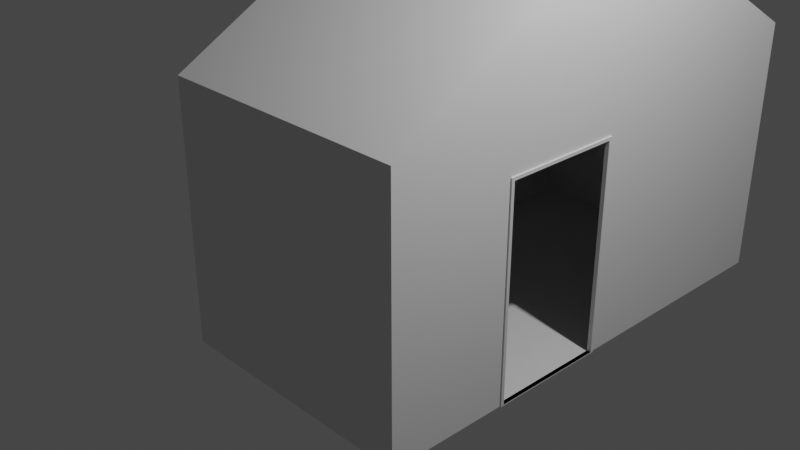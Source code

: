 # Source: House.blend  (saved by Blender 2.83.18; exported with 4.5.12 LTS)
import bpy
from mathutils import Matrix  # noqa: F401  (used for matrix-valued properties, if any)

bpy.ops.wm.read_factory_settings(use_empty=True)
scene = bpy.context.scene
scene.name = 'Scene'

# ---- collections
col_collection = bpy.data.collections.new('Collection'); scene.collection.children.link(col_collection)

# ---- world
world_world = bpy.data.worlds.new('World'); scene.world = world_world
world_world.use_nodes = True; world_world.node_tree.nodes.clear()
_N = world_world.node_tree.nodes; _L = world_world.node_tree.links
n0 = _N.new('ShaderNodeOutputWorld'); n0.name = 'World Output'; n0.location = (300, 300)
n1 = _N.new('ShaderNodeBackground'); n1.name = 'Background'; n1.location = (10, 300)
n1.inputs[0].default_value = (0.05088, 0.05088, 0.05088, 1.0)
_L.new(n1.outputs[0], n0.inputs[0])
n0.is_active_output = True
world_world.color = (0.05088, 0.05088, 0.05088)
world_world.use_sun_shadow = False
world_world.sun_shadow_jitter_overblur = 0.0

# ---- cameras
cam_camera = bpy.data.cameras.new('Camera')
cam_camera.clip_end = 100.0
cam_camera.ortho_scale = 7.314

# ---- lights
light_light = bpy.data.lights.new('Light', 'POINT')
light_light.transmission_factor = 0.0
light_light.energy = 1000.0
light_light.shadow_soft_size = 0.1
light_light.shadow_maximum_resolution = 0.006
light_light.use_absolute_resolution = True

# ---- meshes
me_cube = bpy.data.meshes.new('Cube')
me_cube.from_pydata([(-1.5, -1.5, -1.5), (-1.5, -1.5, 1.5), (-1.5, 4.279, -1.5), (-1.5, 4.279, 1.5), (1.5, -1.5, -1.5), (1.5, -1.5, 1.5), (1.5, 4.279, -1.5), (1.5, 4.279, 1.5), (-1.5, 1.389, -1.5), (-1.5, 1.389, 3.142), (1.5, 1.353, -1.464), (1.5, 1.389, 3.142), (-1.5, -1.5, 1.426), (-1.5, 4.279, 1.426), (1.5, 4.279, 1.426), (1.5, -1.5, 1.426), (1.5, 1.389, 1.426), (-1.5, 1.389, 1.426), (1.5, -0.01947, -1.464), (1.5, -0.05537, 1.426), (1.5, -0.01947, 0.922), (1.5, 1.353, 0.9225), (1.5, -0.05537, -1.5), (1.5, 1.389, -1.5), (1.5, 1.389, 0.9584), (1.5, -0.05537, 0.9579), (1.5, -0.05537, -1.5), (1.5, 1.389, -1.5), (1.5, 1.389, 0.9584), (1.5, -0.05537, 0.9579), (1.5, 1.353, 0.9225), (1.5, -0.01947, 0.922), (1.5, -0.05537, -1.5), (1.5, 1.389, -1.5), (1.5, 1.389, 0.9584), (1.5, -0.05537, 0.9579), (1.5, -0.01947, -1.488), (1.5, 1.353, -1.488), (1.5, 1.353, 0.9225), (1.5, -0.01947, 0.922), (1.517, -0.05537, -1.5), (1.517, 1.389, -1.5), (1.517, 1.389, 0.9584), (1.517, -0.05537, 0.9579), (1.517, -0.01947, -1.488), (1.517, 1.353, -1.488), (1.517, 1.353, 0.9225), (1.517, -0.01947, 0.922), (1.468, -0.05537, -1.5), (1.468, 1.389, -1.5), (1.468, 1.389, 0.9584), (1.468, -0.05537, 0.9579), (1.468, -0.01947, -1.488), (1.468, 1.353, -1.488), (1.468, 1.353, 0.9225), (1.468, -0.01947, 0.922)], [(21, 10), (18, 20)], [(17, 9, 3, 13), (13, 3, 7, 14), (16, 11, 5, 15, 19), (15, 5, 1, 12), (8, 23, 22, 4, 0), (11, 9, 1, 5), (7, 3, 9, 11), (2, 6, 23, 8), (14, 7, 11, 16), (12, 1, 9, 17), (0, 12, 17, 8), (6, 14, 16, 24, 23), (4, 15, 12, 0), (26, 27, 33, 32), (2, 13, 14, 6), (8, 17, 13, 2), (22, 25, 19, 15, 4), (25, 24, 16, 19), (25, 22, 26, 29), (24, 25, 29, 28), (20, 21, 30, 31), (29, 26, 32, 35), (23, 24, 28, 27), (22, 23, 27, 26), (35, 32, 40, 43), (37, 36, 44, 45), (36, 39, 47, 44), (33, 34, 42, 41), (31, 30, 38, 39), (28, 29, 35, 34), (27, 28, 34, 33), (45, 44, 40, 41), (46, 45, 41, 42), (44, 47, 43, 40), (47, 46, 42, 43), (32, 33, 41, 40), (39, 38, 46, 47), (38, 37, 45, 46), (34, 35, 43, 42), (32, 35, 51, 48), (36, 37, 53, 52), (39, 36, 52, 55), (34, 33, 49, 50), (49, 48, 52, 53), (50, 49, 53, 54), (51, 50, 54, 55), (48, 51, 55, 52), (33, 32, 48, 49), (38, 39, 55, 54), (37, 38, 54, 53), (35, 34, 50, 51), (53, 52, 36, 44, 45, 37)])
_uv = me_cube.uv_layers.new(name='UVMap')
_uv.uv.foreach_set('vector', [0.6188, 0.125, 0.625, 0.125, 0.625, 0.25, 0.6188, 0.25, 0.6188, 0.25, 0.625, 0.25, 0.625, 0.5, 0.6188, 0.5, 0.6188, 0.625, 0.625, 0.625, 0.625, 0.75, 0.6188, 0.75, 0.6188, 0.6875, 0.6188, 0.75, 0.625, 0.75, 0.625, 1.0, 0.6188, 1.0, 0.125, 0.625, 0.375, 0.625, 0.375, 0.6875, 0.375, 0.75, 0.125, 0.75, 0.625, 0.625, 0.875, 0.625, 0.875, 0.75, 0.625, 0.75, 0.625, 0.5, 0.875, 0.5, 0.875, 0.625, 0.625, 0.625, 0.125, 0.5, 0.375, 0.5, 0.375, 0.625, 0.125, 0.625, 0.6188, 0.5, 0.625, 0.5, 0.625, 0.625, 0.6188, 0.625, 0.6188, 0.0, 0.625, 0.0, 0.625, 0.125, 0.6188, 0.125, 0.375, 0.0, 0.6188, 0.0, 0.6188, 0.125, 0.375, 0.125, 0.375, 0.5, 0.6188, 0.5, 0.6188, 0.625, 0.5799, 0.625, 0.375, 0.625, 0.375, 0.75, 0.6188, 0.75, 0.6188, 1.0, 0.375, 1.0, 0.375, 0.6875, 0.375, 0.625, 0.375, 0.625, 0.375, 0.6875, 0.375, 0.25, 0.6188, 0.25, 0.6188, 0.5, 0.375, 0.5, 0.375, 0.125, 0.6188, 0.125, 0.6188, 0.25, 0.375, 0.25, 0.375, 0.6875, 0.5798, 0.6875, 0.6188, 0.6875, 0.6188, 0.75, 0.375, 0.75, 0.5798, 0.6875, 0.5799, 0.625, 0.6188, 0.625, 0.6188, 0.6875, 0.5798, 0.6875, 0.375, 0.6875, 0.375, 0.6875, 0.5798, 0.6875, 0.5799, 0.625, 0.5798, 0.6875, 0.5798, 0.6875, 0.5799, 0.625, 0.0, 0.0, 0.0, 0.0, 0.0, 0.0, 0.0, 0.0, 0.5798, 0.6875, 0.375, 0.6875, 0.375, 0.6875, 0.5798, 0.6875, 0.375, 0.625, 0.5799, 0.625, 0.5799, 0.625, 0.375, 0.625, 0.375, 0.6875, 0.375, 0.625, 0.375, 0.625, 0.375, 0.6875, 0.5798, 0.6875, 0.375, 0.6875, 0.375, 0.6875, 0.5798, 0.6875, 0.0, 0.0, 0.0, 0.0, 0.0, 0.0, 0.0, 0.0, 0.0, 0.0, 0.0, 0.0, 0.0, 0.0, 0.0, 0.0, 0.375, 0.625, 0.5799, 0.625, 0.5799, 0.625, 0.375, 0.625, 0.0, 0.0, 0.0, 0.0, 0.0, 0.0, 0.0, 0.0, 0.5799, 0.625, 0.5798, 0.6875, 0.5798, 0.6875, 0.5799, 0.625, 0.375, 0.625, 0.5799, 0.625, 0.5799, 0.625, 0.375, 0.625, 0.378, 0.6266, 0.378, 0.6859, 0.375, 0.6875, 0.375, 0.625, 0.5769, 0.6266, 0.378, 0.6266, 0.375, 0.625, 0.5799, 0.625, 0.378, 0.6859, 0.5768, 0.6859, 0.5798, 0.6875, 0.375, 0.6875, 0.5768, 0.6859, 0.5769, 0.6266, 0.5799, 0.625, 0.5798, 0.6875, 0.375, 0.6875, 0.375, 0.625, 0.375, 0.625, 0.375, 0.6875, 0.0, 0.0, 0.0, 0.0, 0.0, 0.0, 0.0, 0.0, 0.0, 0.0, 0.0, 0.0, 0.0, 0.0, 0.0, 0.0, 0.5799, 0.625, 0.5798, 0.6875, 0.5798, 0.6875, 0.5799, 0.625, 0.375, 0.6875, 0.5798, 0.6875, 0.5798, 0.6875, 0.375, 0.6875, 0.0, 0.0, 0.0, 0.0, 0.0, 0.0, 0.0, 0.0, 0.0, 0.0, 0.0, 0.0, 0.0, 0.0, 0.0, 0.0, 0.5799, 0.625, 0.375, 0.625, 0.375, 0.625, 0.5799, 0.625, 0.375, 0.625, 0.375, 0.6875, 0.0, 0.0, 0.0, 0.0, 0.5799, 0.625, 0.375, 0.625, 0.0, 0.0, 0.0, 0.0, 0.5798, 0.6875, 0.5799, 0.625, 0.0, 0.0, 0.0, 0.0, 0.375, 0.6875, 0.5798, 0.6875, 0.0, 0.0, 0.0, 0.0, 0.375, 0.625, 0.375, 0.6875, 0.375, 0.6875, 0.375, 0.625, 0.0, 0.0, 0.0, 0.0, 0.0, 0.0, 0.0, 0.0, 0.0, 0.0, 0.0, 0.0, 0.0, 0.0, 0.0, 0.0, 0.5798, 0.6875, 0.5799, 0.625, 0.5799, 0.625, 0.5798, 0.6875, 0.0, 0.0, 0.0, 0.0, 0.0, 0.0, 0.0, 0.0, 0.0, 0.0, 0.0, 0.0])
me_cube.use_remesh_fix_poles = True
me_cube.use_remesh_preserve_attributes = False
me_cube.use_mirror_vertex_groups = False
me_cube.update()

# ---- objects
ob_light = bpy.data.objects.new('Light', light_light)
ob_camera = bpy.data.objects.new('Camera', cam_camera)
ob_cube = bpy.data.objects.new('Cube', me_cube)

# ---- transforms, parenting, visibility, modifiers, constraints
ob_light.location = (4.076, 1.005, 5.904)
ob_light.rotation_euler = (0.6503, 0.05522, 1.866)
ob_light.lock_rotations_4d = False
ob_light.empty_display_type = 'ARROWS'
ob_light.color = (0.0, 0.0, 0.0, 0.0)
ob_light.lineart.crease_threshold = 0.0
ob_camera.location = (7.359, -6.926, 4.958)
ob_camera.rotation_euler = (1.109, 0.0, 0.8149)
ob_camera.lock_rotations_4d = False
ob_camera.empty_display_type = 'ARROWS'
ob_camera.color = (0.0, 0.0, 0.0, 0.0)
ob_camera.display_type = 'WIRE'
ob_camera.lineart.crease_threshold = 0.0
ob_cube.location = (0.0, 0.0, 0.0)
ob_cube.lineart.crease_threshold = 0.0
_m = ob_cube.modifiers.new('Solidify', 'SOLIDIFY')

# ---- collection membership
col_collection.objects.link(ob_light)
col_collection.objects.link(ob_camera)
col_collection.objects.link(ob_cube)

# ---- scene / render settings (as saved in the file)
scene.camera = ob_camera
scene.frame_start = 1; scene.frame_end = 250; scene.frame_set(1)
scene.render.engine = 'BLENDER_EEVEE_NEXT'
scene.cycles.use_denoising = False
scene.cycles.samples = 128
scene.cycles.sampling_pattern = 'TABULATED_SOBOL'
scene.cycles.use_adaptive_sampling = False
scene.cycles.use_light_tree = False
scene.view_settings.view_transform = 'Filmic'
bpy.context.view_layer.update()
